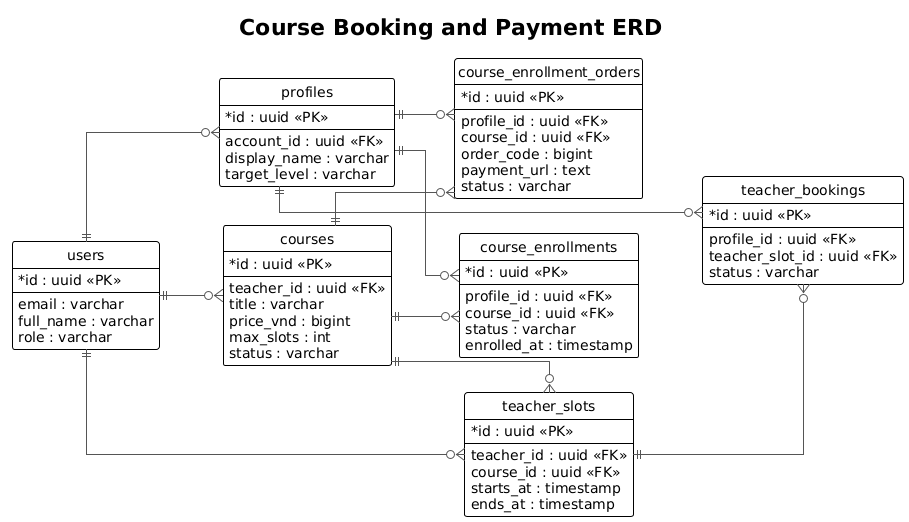

The diagram above was rendered by PlantUML. Its source (embedded in the PNG):
@startuml
!theme plain
left to right direction
hide circle
skinparam shadowing false
skinparam defaultFontName Arial
skinparam linetype ortho
skinparam classAttributeIconSize 0
skinparam ArrowColor #555555

title Course Booking and Payment ERD

entity "users" as users {
  * id : uuid <<PK>>
  --
  email : varchar
  full_name : varchar
  role : varchar
}

entity "profiles" as profiles {
  * id : uuid <<PK>>
  --
  account_id : uuid <<FK>>
  display_name : varchar
  target_level : varchar
}

entity "courses" as courses {
  * id : uuid <<PK>>
  --
  teacher_id : uuid <<FK>>
  title : varchar
  price_vnd : bigint
  max_slots : int
  status : varchar
}

entity "course_enrollment_orders" as enrollment_orders {
  * id : uuid <<PK>>
  --
  profile_id : uuid <<FK>>
  course_id : uuid <<FK>>
  order_code : bigint
  payment_url : text
  status : varchar
}

entity "course_enrollments" as enrollments {
  * id : uuid <<PK>>
  --
  profile_id : uuid <<FK>>
  course_id : uuid <<FK>>
  status : varchar
  enrolled_at : timestamp
}

entity "teacher_slots" as teacher_slots {
  * id : uuid <<PK>>
  --
  teacher_id : uuid <<FK>>
  course_id : uuid <<FK>>
  starts_at : timestamp
  ends_at : timestamp
}

entity "teacher_bookings" as teacher_bookings {
  * id : uuid <<PK>>
  --
  profile_id : uuid <<FK>>
  teacher_slot_id : uuid <<FK>>
  status : varchar
}

users ||--o{ profiles
users ||--o{ courses
users ||--o{ teacher_slots
profiles ||--o{ enrollment_orders
profiles ||--o{ enrollments
profiles ||--o{ teacher_bookings
courses ||--o{ enrollment_orders
courses ||--o{ enrollments
courses ||--o{ teacher_slots
teacher_slots ||--o{ teacher_bookings

@enduml